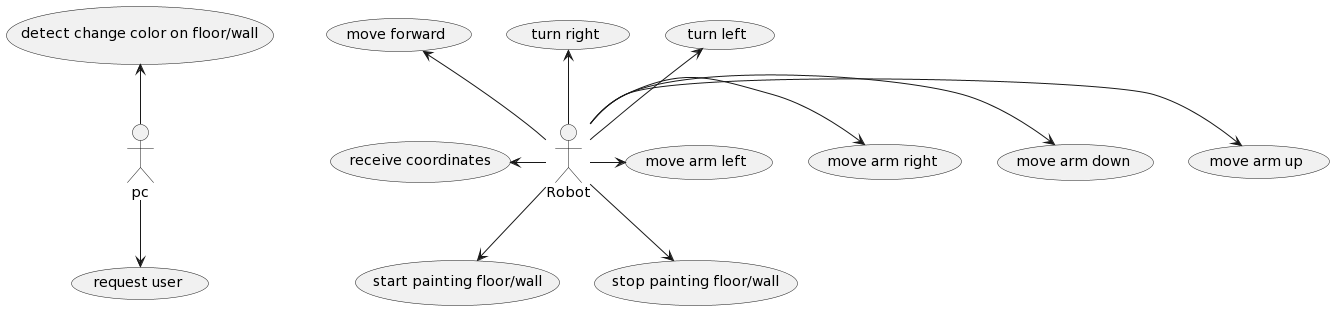

The diagram above was rendered by PlantUML. Its source (embedded in the PNG):
@startuml
:Robot: -up-> (turn left)
:Robot: -up-> (turn right)
:Robot: -up-> (move forward)
:Robot: -right-> (move arm up)
:Robot: -right-> (move arm down)
:Robot: -right-> (move arm right)
:Robot: -right-> (move arm left)
:Robot: -down-> (start painting floor/wall)
:Robot: -down-> (stop painting floor/wall)
:Robot: -left-> (receive coordinates)
:pc: -up-> (detect change color on floor/wall)
:pc: --> (request user)
@enduml